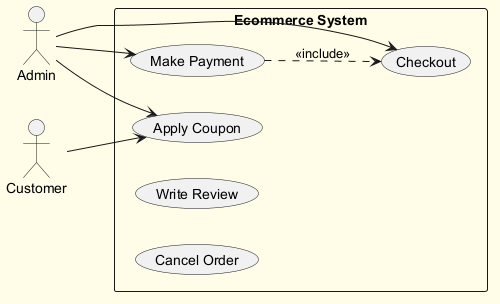

The diagram above was rendered by PlantUML. Its source (embedded in the PNG):
@startuml
skinparam backgroundColor #FFFDE7
skinparam classBackgroundColor #FFF9C4
skinparam classBorderColor #F57F17
left to right direction
actor "Admin" as Admin
actor "Customer" as Customer
rectangle "Ecommerce System" {
  usecase "Apply Coupon" as UC_ApplyCoupon
  usecase "Make Payment" as UC_MakePayment
  usecase "Checkout" as UC_Checkout
  usecase "Write Review" as UC_WriteReview
  usecase "Cancel Order" as UC_CancelOrder
}
Admin --> UC_Checkout
Admin --> UC_MakePayment
Admin --> UC_ApplyCoupon
Customer --> UC_ApplyCoupon
UC_MakePayment ..> UC_Checkout : <<include>>
@enduml